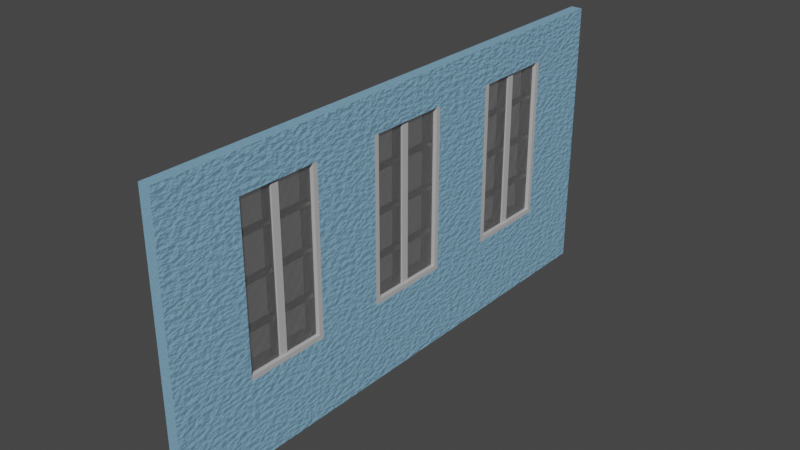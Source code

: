 # Source: ClassroomWindowWall_1.blend  (saved by Blender 3.6.11; exported with 4.5.12 LTS)
import bpy
from mathutils import Matrix  # noqa: F401  (used for matrix-valued properties, if any)

bpy.ops.wm.read_factory_settings(use_empty=True)
scene = bpy.context.scene
scene.name = 'Scene'

# ---- collections
col_collection = bpy.data.collections.new('Collection'); scene.collection.children.link(col_collection)

# ---- materials (node trees are filled in below, after node groups)
mat_material_001 = bpy.data.materials.new('Material.001')
mat_material_001.use_transparent_shadow = False
mat_blue_paint = bpy.data.materials.new('Blue Paint')
mat_blue_paint.use_transparent_shadow = False
mat_material = bpy.data.materials.new('Material')
mat_material.surface_render_method = 'BLENDED'
mat_material.blend_method = 'BLEND'
mat_material.use_transparent_shadow = False

# ---- material node trees
mat_material_001.use_nodes = True; mat_material_001.node_tree.nodes.clear()
_N = mat_material_001.node_tree.nodes; _L = mat_material_001.node_tree.links
n0 = _N.new('ShaderNodeOutputMaterial'); n0.name = 'Material Output'; n0.location = (300, 300)
n1 = _N.new('ShaderNodeBsdfPrincipled'); n1.name = 'Principled BSDF'; n1.location = (10, 300)
n1.distribution = 'GGX'
n1.subsurface_method = 'RANDOM_WALK_SKIN'
n1.inputs[0].default_value = (0.5089, 0.5089, 0.5089, 1.0)
n1.inputs[3].default_value = 1.45
n1.inputs[27].default_value = (0.0, 0.0, 0.0, 1.0)
n1.inputs[28].default_value = 1.0
_L.new(n1.outputs[0], n0.inputs[0])
n0.is_active_output = True
mat_blue_paint.use_nodes = True; mat_blue_paint.node_tree.nodes.clear()
_N = mat_blue_paint.node_tree.nodes; _L = mat_blue_paint.node_tree.links
n0 = _N.new('ShaderNodeBsdfPrincipled'); n0.name = 'Principled BSDF'; n0.location = (10, 300)
n0.distribution = 'GGX'
n0.subsurface_method = 'RANDOM_WALK_SKIN'
n0.inputs[0].default_value = (0.2232, 0.4342, 0.6105, 1.0)
n0.inputs[3].default_value = 1.45
n0.inputs[27].default_value = (0.0, 0.0, 0.0, 1.0)
n0.inputs[28].default_value = 1.0
n1 = _N.new('ShaderNodeOutputMaterial'); n1.name = 'Material Output'; n1.location = (300, 300)
n2 = _N.new('ShaderNodeTexNoise'); n2.name = 'Noise Texture'; n2.location = (-524, 266)
n2.inputs[2].default_value = 73.9
n2.inputs[3].default_value = 5.5
n3 = _N.new('ShaderNodeBump'); n3.name = 'Bump'; n3.location = (-289, 266)
n3.inputs[0].default_value = 0.2
n3.inputs[1].default_value = 1.0
n3.inputs[2].default_value = 1.0
_L.new(n0.outputs[0], n1.inputs[0])
_L.new(n2.outputs[0], n3.inputs[3])
_L.new(n3.outputs[0], n0.inputs[5])
n1.is_active_output = True
mat_material.use_nodes = True; mat_material.node_tree.nodes.clear()
_N = mat_material.node_tree.nodes; _L = mat_material.node_tree.links
n0 = _N.new('ShaderNodeBsdfPrincipled'); n0.name = 'Principled BSDF'; n0.location = (10, 300)
n0.inputs[0].default_value = (0.9724, 0.9659, 1.0, 1.0)
n0.inputs[2].default_value = 0.4003
n0.inputs[3].default_value = 1.45
n0.inputs[4].default_value = 0.1148
n0.inputs[27].default_value = (0.0, 0.0, 0.0, 1.0)
n0.inputs[28].default_value = 1.0
n1 = _N.new('ShaderNodeOutputMaterial'); n1.name = 'Material Output'; n1.location = (300, 300)
_L.new(n0.outputs[0], n1.inputs[0])
n1.is_active_output = True

# ---- world
world_world = bpy.data.worlds.new('World'); scene.world = world_world
world_world.use_nodes = True; world_world.node_tree.nodes.clear()
_N = world_world.node_tree.nodes; _L = world_world.node_tree.links
n0 = _N.new('ShaderNodeOutputWorld'); n0.name = 'World Output'; n0.location = (300, 300)
n1 = _N.new('ShaderNodeBackground'); n1.name = 'Background'; n1.location = (10, 300)
n1.inputs[0].default_value = (0.05088, 0.05088, 0.05088, 1.0)
_L.new(n1.outputs[0], n0.inputs[0])
n0.is_active_output = True
world_world.color = (0.05088, 0.05088, 0.05088)
world_world.use_sun_shadow = False
world_world.sun_shadow_jitter_overblur = 0.0

# ---- meshes
me_cube_001 = bpy.data.meshes.new('Cube.001')
me_cube_001.from_pydata([(-0.01997, -1.0, -1.0), (-0.01997, -1.0, 1.0), (-0.01997, 1.0, -1.0), (-0.01997, 1.0, 1.0), (0.01982, 1.0, 1.0), (0.01982, 1.0, -1.0), (0.01982, -1.0, -1.0), (0.01982, -1.0, 1.0), (-0.01997, -0.7143, -1.0), (-0.01997, -0.4286, -1.0), (-0.01997, -0.1429, -1.0), (-0.01997, 0.1429, -1.0), (-0.01997, 0.4286, -1.0), (-0.01997, 0.7143, -1.0), (-0.01997, 0.7143, 1.0), (-0.01997, 0.4286, 1.0), (-0.01997, 0.1429, 1.0), (-0.01997, -0.1429, 1.0), (-0.01997, -0.4286, 1.0), (-0.01997, -0.7143, 1.0), (0.01982, -0.7143, -1.0), (0.01982, -0.4286, -1.0), (0.01982, -0.1429, -1.0), (0.01982, 0.1429, -1.0), (0.01982, 0.4286, -1.0), (0.01982, 0.7143, -1.0), (0.01982, 0.7143, 1.0), (0.01982, 0.4286, 1.0), (0.01982, 0.1429, 1.0), (0.01982, -0.1429, 1.0), (0.01982, -0.4286, 1.0), (0.01982, -0.7143, 1.0), (-0.01997, 1.0, 0.738), (-0.01997, -1.0, 0.738), (0.01982, 1.0, 0.738), (0.01982, -1.0, 0.738), (-0.01997, 0.7143, 0.738), (-0.01997, 0.4286, 0.738), (-0.01997, 0.1429, 0.738), (-0.01997, -0.1429, 0.738), (-0.01997, -0.4286, 0.738), (-0.01997, -0.7143, 0.738), (0.01982, 0.7143, 0.738), (0.01982, 0.4286, 0.738), (0.01982, 0.1429, 0.738), (0.01982, -0.1429, 0.738), (0.01982, -0.4286, 0.738), (0.01982, -0.7143, 0.738), (-0.01997, 1.0, -0.3969), (-0.01997, -1.0, -0.3969), (0.01982, 1.0, -0.3969), (0.01982, -1.0, -0.3969), (-0.01997, 0.7143, -0.3969), (-0.01997, 0.4286, -0.3969), (-0.01997, 0.1429, -0.3969), (-0.01997, -0.1429, -0.3969), (-0.01997, -0.4286, -0.3969), (-0.01997, -0.7143, -0.3969), (0.01982, 0.7143, -0.3969), (0.01982, 0.4286, -0.3969), (0.01982, 0.1429, -0.3969), (0.01982, -0.1429, -0.3969), (0.01982, -0.4286, -0.3969), (0.01982, -0.7143, -0.3969), (-0.01997, 1.0, -0.4299), (-0.01997, -1.0, -0.4299), (0.01982, 1.0, -0.4299), (0.01982, -1.0, -0.4299), (-0.01997, 0.7143, -0.4299), (-0.01997, 0.4286, -0.4299), (-0.01997, 0.1429, -0.4299), (-0.01997, -0.1429, -0.4299), (-0.01997, -0.4286, -0.4299), (-0.01997, -0.7143, -0.4299), (0.01982, 0.7143, -0.4299), (0.01982, 0.4286, -0.4299), (0.01982, 0.1429, -0.4299), (0.01982, -0.1429, -0.4299), (0.01982, -0.4286, -0.4299), (0.01982, -0.7143, -0.4299), (-0.0375, -0.7143, -0.3969), (-0.0375, -0.4286, -0.3969), (-0.0375, -0.1429, -0.3969), (-0.0375, 0.1429, -0.3969), (-0.0375, 0.4286, -0.3969), (-0.0375, 0.7143, -0.3969), (-0.0375, 0.7143, -0.4299), (-0.0375, 0.4286, -0.4299), (-0.0375, 0.1429, -0.4299), (-0.0375, -0.1429, -0.4299), (-0.0375, -0.4286, -0.4299), (-0.0375, -0.7143, -0.4299), (-0.0396, -0.7143, -0.3973), (-0.0396, -0.4286, -0.3973), (-0.0396, -0.1429, -0.3973), (-0.0396, 0.1429, -0.3973), (-0.0396, 0.4286, -0.3973), (-0.0396, 0.7143, -0.3973), (-0.0396, 0.7143, -0.4425), (-0.0396, 0.4286, -0.4425), (-0.0396, 0.1429, -0.4425), (-0.0396, -0.1429, -0.4425), (-0.0396, -0.4286, -0.4425), (-0.0396, -0.7143, -0.4425), (-0.04606, -0.7143, -0.3973), (-0.04606, -0.4286, -0.3973), (-0.04606, -0.1429, -0.3973), (-0.04606, 0.1429, -0.3973), (-0.04606, 0.4286, -0.3973), (-0.04606, 0.7143, -0.3973), (-0.04606, 0.7143, -0.4425), (-0.04606, 0.4286, -0.4425), (-0.04606, 0.1429, -0.4425), (-0.04606, -0.1429, -0.4425), (-0.04606, -0.4286, -0.4425), (-0.04606, -0.7143, -0.4425), (-0.01997, 1.0, 0.7743), (-0.01997, -1.0, 0.7743), (0.01982, 1.0, 0.7743), (0.01982, -1.0, 0.7743), (-0.01997, 0.7143, 0.7743), (-0.01997, 0.4286, 0.7743), (-0.01997, 0.1429, 0.7743), (-0.01997, -0.1429, 0.7743), (-0.01997, -0.4286, 0.7743), (-0.01997, -0.7143, 0.7743), (0.01982, 0.7143, 0.7743), (0.01982, 0.4286, 0.7743), (0.01982, 0.1429, 0.7743), (0.01982, -0.1429, 0.7743), (0.01982, -0.4286, 0.7743), (0.01982, -0.7143, 0.7743), (-0.01997, 0.409, -1.0), (-0.01997, 0.409, 1.0), (0.01982, 0.409, -1.0), (0.01982, 0.409, 1.0), (0.01982, 0.409, 0.738), (-0.01997, 0.409, 0.738), (0.01982, 0.409, -0.3969), (-0.01997, 0.409, -0.3969), (0.01982, 0.409, -0.4299), (-0.01997, 0.409, -0.4299), (-0.01997, 0.409, 0.7743), (0.01982, 0.409, 0.7743), (-0.01997, 0.7306, -1.0), (0.01982, 0.7306, -1.0), (-0.01997, 0.7306, 1.0), (0.01982, 0.7306, 1.0), (0.01982, 0.7306, 0.738), (-0.01997, 0.7306, 0.738), (0.01982, 0.7306, -0.3969), (-0.01997, 0.7306, -0.3969), (0.01982, 0.7306, -0.4299), (-0.01997, 0.7306, -0.4299), (-0.01997, 0.7306, 0.7743), (0.01982, 0.7306, 0.7743), (-0.01997, 0.1599, 1.0), (0.01982, 0.1599, 1.0), (0.01982, 0.1599, 0.738), (0.01982, 0.1599, -0.3969), (0.01982, 0.1599, -0.4299), (0.01982, 0.1599, 0.7743), (-0.01997, 0.1599, -1.0), (0.01982, 0.1599, -1.0), (-0.01997, 0.1599, 0.738), (-0.01997, 0.1599, -0.3969), (-0.01997, 0.1599, -0.4299), (-0.01997, 0.1599, 0.7743), (-0.01997, -0.1614, -1.0), (-0.01997, -0.1614, 1.0), (0.01982, -0.1614, -1.0), (0.01982, -0.1614, 1.0), (0.01982, -0.1614, 0.738), (-0.01997, -0.1614, 0.738), (0.01982, -0.1614, -0.3969), (-0.01997, -0.1614, -0.3969), (0.01982, -0.1614, -0.4299), (-0.01997, -0.1614, -0.4299), (-0.01997, -0.1614, 0.7743), (0.01982, -0.1614, 0.7743), (-0.01997, -0.411, 1.0), (0.01982, -0.411, 1.0), (0.01982, -0.411, 0.738), (0.01982, -0.411, -0.3969), (0.01982, -0.411, -0.4299), (0.01982, -0.411, 0.7743), (-0.01997, -0.411, -1.0), (0.01982, -0.411, -1.0), (-0.01997, -0.411, 0.738), (-0.01997, -0.411, -0.3969), (-0.01997, -0.411, -0.4299), (-0.01997, -0.411, 0.7743), (-0.01997, -0.733, 1.0), (0.01982, -0.733, 1.0), (-0.01997, -0.733, -1.0), (0.01982, -0.733, -1.0), (-0.01997, -0.733, 0.738), (0.01982, -0.733, 0.738), (0.01982, -0.733, -0.3969), (-0.01997, -0.733, -0.3969), (0.01982, -0.733, -0.4299), (-0.01997, -0.733, -0.4299), (-0.01997, -0.733, 0.7743), (0.01982, -0.733, 0.7743), (-0.0373, 0.7143, 0.738), (-0.0373, 0.4286, 0.738), (-0.0373, 0.1429, 0.738), (-0.0373, -0.1429, 0.738), (-0.0373, -0.4286, 0.738), (-0.0373, -0.7143, 0.738), (-0.01997, -0.733, -0.867), (-0.0373, 0.7143, -0.3969), (-0.0373, 0.4286, -0.3969), (-0.0373, 0.1429, -0.3969), (-0.0373, -0.1429, -0.3969), (-0.0373, -0.4286, -0.3969), (-0.0373, -0.7143, -0.3969), (0.01982, -0.733, -0.867), (-0.01997, -0.411, -0.867), (0.01982, -0.411, -0.867), (-0.01997, -0.1614, -0.867), (0.01982, -0.1614, -0.867), (-0.01997, 0.1599, -0.867), (0.01982, 0.1599, -0.867), (-0.01997, 0.7306, -0.867), (0.01982, 0.7306, -0.867), (-0.01997, 0.409, -0.867), (0.01982, 0.409, -0.867), (0.01982, -0.7143, -0.867), (0.01982, -0.4286, -0.867), (0.01982, -0.1429, -0.867), (0.01982, 0.1429, -0.867), (0.01982, 0.4286, -0.867), (0.01982, 0.7143, -0.867), (-0.01997, -0.7143, -0.867), (-0.01997, -0.4286, -0.867), (-0.01997, -0.1429, -0.867), (-0.01997, 0.1429, -0.867), (-0.01997, 0.4286, -0.867), (-0.01997, 0.7143, -0.867), (0.01982, -1.0, -0.867), (0.01982, 1.0, -0.867), (-0.01997, -1.0, -0.867), (-0.01997, 1.0, -0.867), (-0.0373, 0.7143, 0.7677), (-0.03072, 0.7143, 0.7743), (-0.03072, 0.4286, 0.7743), (-0.0373, 0.4286, 0.7677), (-0.0373, 0.1429, 0.7677), (-0.03072, 0.1429, 0.7743), (-0.03072, -0.1429, 0.7743), (-0.0373, -0.1429, 0.7677), (-0.0373, -0.4286, 0.7677), (-0.03072, -0.4286, 0.7743), (-0.0373, -0.7143, 0.7677), (-0.03072, -0.7143, 0.7743), (-0.0373, -0.1548, 0.738), (-0.03072, -0.1614, 0.738), (-0.0373, 0.4156, 0.738), (-0.03072, 0.409, 0.738), (-0.0373, -0.7265, 0.738), (-0.03072, -0.733, 0.738), (-0.0373, -0.1548, -0.3969), (-0.03072, -0.1614, -0.3969), (-0.0373, 0.4156, -0.3969), (-0.03072, 0.409, -0.3969), (-0.0373, -0.7265, -0.3969), (-0.03072, -0.733, -0.3969), (-0.03072, 0.7143, -0.4299), (-0.0373, 0.7143, -0.4233), (-0.0373, 0.4286, -0.4233), (-0.03072, 0.4286, -0.4299), (-0.03072, 0.1429, -0.4299), (-0.0373, 0.1429, -0.4233), (-0.0373, -0.1429, -0.4233), (-0.03072, -0.1429, -0.4299), (-0.03072, -0.4286, -0.4299), (-0.0373, -0.4286, -0.4233), (-0.0373, -0.7143, -0.4233), (-0.03072, -0.7143, -0.4299), (-0.0373, -0.1548, -0.4233), (-0.03072, -0.1614, -0.4299), (-0.0373, 0.4156, -0.4233), (-0.03072, 0.409, -0.4299), (-0.0373, -0.7265, -0.4233), (-0.03072, -0.733, -0.4299), (-0.03072, -0.733, 0.7743), (-0.0373, -0.7265, 0.7677), (-0.03072, 0.409, 0.7743), (-0.0373, 0.4156, 0.7677), (-0.03072, -0.1614, 0.7743), (-0.0373, -0.1548, 0.7677), (-0.03072, 0.7306, 0.738), (-0.0373, 0.724, 0.738), (-0.03072, 0.7306, -0.3969), (-0.0373, 0.724, -0.3969), (-0.0373, 0.724, -0.4233), (-0.03072, 0.7306, -0.4299), (-0.0373, 0.724, 0.7677), (-0.03072, 0.7306, 0.7743), (-0.03072, 0.1599, 0.738), (-0.0373, 0.1533, 0.738), (-0.03072, 0.1599, -0.3969), (-0.0373, 0.1533, -0.3969), (-0.0373, 0.1533, -0.4233), (-0.03072, 0.1599, -0.4299), (-0.0373, 0.1533, 0.7677), (-0.03072, 0.1599, 0.7743), (-0.03072, -0.411, 0.738), (-0.0373, -0.4176, 0.738), (-0.03072, -0.411, -0.3969), (-0.0373, -0.4176, -0.3969), (-0.03072, -0.411, -0.4299), (-0.0373, -0.4176, -0.4233), (-0.0373, -0.4176, 0.7677), (-0.03072, -0.411, 0.7743), (-0.03986, 1.0, -1.0), (-0.03986, 0.7306, -1.0), (-0.03986, -1.0, -1.0), (-0.03986, -0.733, -1.0), (-0.03986, -0.7143, -1.0), (-0.03986, -0.4286, -1.0), (-0.03986, -0.1614, -1.0), (-0.03986, -0.1429, -1.0), (-0.03986, 0.1429, -1.0), (-0.03986, 0.409, -1.0), (-0.03986, 0.4286, -1.0), (-0.03986, 0.7143, -1.0), (-0.03986, 0.1599, -1.0), (-0.03986, -0.411, -1.0), (-0.02546, 1.0, -0.867), (-0.03986, 1.0, -0.9145), (-0.03986, -1.0, -0.9145), (-0.02546, -1.0, -0.867), (-0.02906, 0.5549, -0.4041), (-0.02906, 0.5549, 0.7561), (-0.02906, 0.5831, -0.4041), (-0.02906, 0.5831, 0.7561), (0.01173, 0.5549, -0.4041), (0.01173, 0.5549, 0.7561), (0.01173, 0.5831, -0.4041), (0.01173, 0.5831, 0.7561), (-0.01971, 0.7206, 0.1681), (-0.01971, 0.4173, 0.1681), (-0.01971, 0.7206, 0.1909), (-0.01971, 0.4173, 0.1909), (0.002379, 0.7206, 0.1681), (0.002379, 0.4173, 0.1681), (0.002379, 0.7206, 0.1909), (0.002379, 0.4173, 0.1909), (-0.01971, 0.7206, 0.4708), (-0.01971, 0.4173, 0.4708), (-0.01971, 0.7206, 0.4936), (-0.01971, 0.4173, 0.4936), (0.002379, 0.7206, 0.4708), (0.002379, 0.4173, 0.4708), (0.002379, 0.7206, 0.4936), (0.002379, 0.4173, 0.4936), (-0.01971, 0.7206, -0.1407), (-0.01971, 0.4173, -0.1407), (-0.01971, 0.7206, -0.1179), (-0.01971, 0.4173, -0.1179), (0.002379, 0.7206, -0.1407), (0.002379, 0.4173, -0.1407), (0.002379, 0.7206, -0.1179), (0.002379, 0.4173, -0.1179), (-0.02906, -0.02021, -0.4041), (-0.02906, -0.02021, 0.7561), (-0.02906, 0.007996, -0.4041), (-0.02906, 0.007996, 0.7561), (0.01173, -0.02021, -0.4041), (0.01173, -0.02021, 0.7561), (0.01173, 0.007996, -0.4041), (0.01173, 0.007996, 0.7561), (-0.01971, 0.1455, -0.1407), (-0.01971, -0.1578, -0.1407), (-0.01971, 0.1455, -0.1179), (-0.01971, -0.1578, -0.1179), (0.002379, 0.1455, -0.1407), (0.002379, -0.1578, -0.1407), (0.002379, 0.1455, -0.1179), (0.002379, -0.1578, -0.1179), (-0.01971, 0.1455, 0.4708), (-0.01971, -0.1578, 0.4708), (-0.01971, 0.1455, 0.4936), (-0.01971, -0.1578, 0.4936), (0.002379, 0.1455, 0.4708), (0.002379, -0.1578, 0.4708), (0.002379, 0.1455, 0.4936), (0.002379, -0.1578, 0.4936), (-0.01971, 0.1455, 0.1681), (-0.01971, -0.1578, 0.1681), (-0.01971, 0.1455, 0.1909), (-0.01971, -0.1578, 0.1909), (0.002379, 0.1455, 0.1681), (0.002379, -0.1578, 0.1681), (0.002379, 0.1455, 0.1909), (0.002379, -0.1578, 0.1909), (-0.02906, -0.5887, -0.4041), (-0.02906, -0.5887, 0.7561), (-0.02906, -0.5605, -0.4041), (-0.02906, -0.5605, 0.7561), (0.01173, -0.5887, -0.4041), (0.01173, -0.5887, 0.7561), (0.01173, -0.5605, -0.4041), (0.01173, -0.5605, 0.7561), (-0.01971, -0.423, -0.1407), (-0.01971, -0.7263, -0.1407), (-0.01971, -0.423, -0.1179), (-0.01971, -0.7263, -0.1179), (0.002379, -0.423, -0.1407), (0.002379, -0.7263, -0.1407), (0.002379, -0.423, -0.1179), (0.002379, -0.7263, -0.1179), (-0.01971, -0.423, 0.4708), (-0.01971, -0.7263, 0.4708), (-0.01971, -0.423, 0.4936), (-0.01971, -0.7263, 0.4936), (0.002379, -0.423, 0.4708), (0.002379, -0.7263, 0.4708), (0.002379, -0.423, 0.4936), (0.002379, -0.7263, 0.4936), (-0.01971, -0.423, 0.1681), (-0.01971, -0.7263, 0.1681), (-0.01971, -0.423, 0.1909), (-0.01971, -0.7263, 0.1909), (0.002379, -0.423, 0.1681), (0.002379, -0.7263, 0.1681), (0.002379, -0.423, 0.1909), (0.002379, -0.7263, 0.1909)], [], [(192, 1, 7, 193), (203, 193, 7, 119), (116, 3, 4, 118), (242, 0, 6, 240), (144, 2, 5, 145), (12, 13, 327, 326), (194, 8, 20, 195), (8, 9, 21, 20), (168, 10, 22, 170), (10, 11, 23, 22), (132, 12, 24, 134), (12, 13, 25, 24), (155, 147, 26, 126), (126, 26, 27, 127), (161, 157, 28, 128), (128, 28, 29, 129), (185, 181, 30, 130), (130, 30, 31, 131), (146, 14, 26, 147), (14, 15, 27, 26), (156, 16, 28, 157), (16, 17, 29, 28), (180, 18, 30, 181), (18, 19, 31, 30), (44, 45, 39, 38), (183, 182, 46, 62), (55, 61, 45, 39), (159, 158, 44, 60), (46, 47, 41, 40), (150, 148, 42, 58), (39, 38, 206, 207), (54, 70, 272, 273, 213), (53, 37, 205, 212), (201, 73, 279, 285), (173, 175, 263, 257), (36, 52, 211, 204), (202, 117, 33, 196), (117, 33, 35, 119), (48, 32, 34, 50), (198, 197, 35, 51), (200, 198, 51, 67), (64, 48, 50, 66), (152, 150, 58, 74), (74, 58, 59, 75), (160, 159, 60, 76), (76, 60, 61, 77), (184, 183, 62, 78), (78, 62, 63, 79), (56, 40, 46, 62), (164, 167, 307, 300), (62, 56, 57, 63), (301, 206, 213, 303), (57, 63, 47, 41), (41, 40, 208, 209), (196, 33, 49, 199), (33, 49, 51, 35), (229, 78, 79, 228), (219, 184, 78, 229), (231, 76, 77, 230), (223, 160, 76, 231), (233, 74, 75, 232), (225, 152, 74, 233), (243, 64, 66, 241), (217, 200, 67, 240), (71, 70, 88, 89), (56, 72, 276, 277, 215), (53, 69, 87, 84), (205, 258, 264, 212), (72, 56, 81, 90), (189, 188, 308, 310), (199, 49, 65, 201), (49, 65, 67, 51), (54, 38, 44, 60), (60, 54, 55, 61), (53, 59, 43, 37), (58, 52, 53, 59), (52, 36, 42, 58), (42, 43, 37, 36), (91, 90, 102, 103), (85, 84, 96, 97), (88, 83, 95, 100), (56, 57, 80, 81), (57, 73, 91, 80), (70, 54, 83, 88), (52, 53, 84, 85), (73, 72, 90, 91), (55, 71, 89, 82), (68, 52, 85, 86), (69, 68, 86, 87), (54, 55, 82, 83), (97, 96, 108, 109), (100, 95, 107, 112), (92, 103, 115, 104), (82, 89, 101, 94), (86, 85, 97, 98), (89, 88, 100, 101), (81, 80, 92, 93), (90, 81, 93, 102), (84, 87, 99, 96), (87, 86, 98, 99), (83, 82, 94, 95), (80, 91, 103, 92), (105, 104, 115, 114), (107, 106, 113, 112), (109, 108, 111, 110), (103, 102, 114, 115), (94, 101, 113, 106), (98, 97, 109, 110), (101, 100, 112, 113), (93, 92, 104, 105), (102, 93, 105, 114), (96, 99, 111, 108), (99, 98, 110, 111), (95, 94, 106, 107), (1, 117, 119, 7), (192, 1, 117, 202), (146, 14, 120, 154), (14, 15, 121, 120), (156, 16, 122, 167), (16, 17, 123, 122), (180, 18, 124, 191), (18, 19, 125, 124), (46, 130, 131, 47), (182, 185, 130, 46), (44, 128, 129, 45), (158, 161, 128, 44), (42, 126, 127, 43), (148, 155, 126, 42), (32, 116, 118, 34), (197, 203, 119, 35), (43, 127, 143, 136), (15, 133, 142, 121), (293, 204, 211, 295), (232, 75, 140, 227), (309, 208, 215, 311), (75, 59, 138, 140), (207, 256, 262, 214), (59, 43, 136, 138), (15, 133, 135, 27), (127, 27, 135, 143), (162, 132, 134, 163), (34, 118, 155, 148), (3, 146, 154, 116), (48, 151, 153, 64), (241, 66, 152, 225), (32, 149, 151, 48), (66, 50, 150, 152), (116, 154, 149, 32), (50, 34, 148, 150), (3, 146, 147, 4), (118, 4, 147, 155), (13, 144, 145, 25), (11, 162, 163, 23), (136, 143, 161, 158), (133, 156, 167, 142), (139, 165, 166, 141), (227, 140, 160, 223), (137, 164, 165, 139), (140, 138, 159, 160), (142, 167, 164, 137), (138, 136, 158, 159), (133, 156, 157, 135), (143, 135, 157, 161), (45, 129, 179, 172), (17, 169, 178, 123), (311, 215, 277, 313), (230, 77, 176, 221), (247, 289, 258, 205), (77, 61, 174, 176), (177, 71, 275, 281), (61, 45, 172, 174), (17, 169, 171, 29), (129, 29, 171, 179), (186, 168, 170, 187), (9, 186, 187, 21), (172, 179, 185, 182), (169, 180, 191, 178), (175, 189, 190, 177), (221, 176, 184, 219), (173, 188, 189, 175), (176, 174, 183, 184), (178, 191, 188, 173), (174, 172, 182, 183), (169, 180, 181, 171), (179, 171, 181, 185), (47, 131, 203, 197), (19, 192, 202, 125), (69, 53, 212, 270, 271), (228, 79, 200, 217), (188, 191, 315, 308), (79, 63, 198, 200), (63, 47, 197, 198), (214, 262, 280, 274), (0, 194, 195, 6), (131, 31, 193, 203), (19, 192, 193, 31), (191, 124, 253, 315), (252, 254, 209, 208), (167, 122, 249, 307), (248, 251, 207, 206), (154, 120, 245, 299), (244, 247, 205, 204), (190, 189, 310, 312), (165, 164, 300, 302), (151, 149, 292, 294), (72, 190, 312, 276), (70, 166, 305, 272), (68, 153, 297, 268), (139, 141, 283, 265), (142, 137, 259, 288), (121, 142, 288, 246), (212, 264, 282, 270), (178, 173, 257, 290), (123, 178, 290, 250), (199, 201, 285, 267), (202, 196, 261, 286), (125, 202, 286, 255), (124, 125, 255, 253), (149, 154, 299, 292), (52, 68, 268, 269, 211), (166, 165, 302, 305), (38, 54, 213, 206), (298, 244, 204, 293), (216, 266, 284, 278), (55, 39, 207, 214), (306, 248, 206, 301), (37, 36, 204, 205), (153, 151, 294, 297), (175, 177, 281, 263), (40, 56, 215, 208), (251, 291, 256, 207), (73, 57, 216, 278, 279), (209, 260, 266, 216), (57, 41, 209, 216), (314, 252, 208, 309), (295, 211, 269, 296), (73, 201, 210, 234), (71, 55, 214, 274, 275), (254, 287, 260, 209), (141, 69, 271, 283), (137, 139, 265, 259), (196, 199, 267, 261), (122, 123, 250, 249), (303, 213, 273, 304), (281, 275, 274, 280), (283, 271, 270, 282), (285, 279, 278, 284), (287, 254, 255, 286), (247, 244, 245, 246), (289, 247, 246, 288), (251, 248, 249, 250), (291, 251, 250, 290), (254, 252, 253, 255), (265, 283, 282, 264), (259, 265, 264, 258), (288, 259, 258, 289), (268, 297, 296, 269), (244, 298, 299, 245), (295, 296, 297, 294), (293, 295, 294, 292), (298, 293, 292, 299), (272, 305, 304, 273), (248, 306, 307, 249), (303, 304, 305, 302), (301, 303, 302, 300), (306, 301, 300, 307), (263, 281, 280, 262), (257, 263, 262, 256), (290, 257, 256, 291), (276, 312, 313, 277), (252, 314, 315, 253), (311, 313, 312, 310), (309, 311, 310, 308), (314, 309, 308, 315), (267, 285, 284, 266), (261, 267, 266, 260), (286, 261, 260, 287), (120, 121, 246, 245), (20, 228, 217, 195), (177, 190, 218, 220), (170, 221, 219, 187), (71, 177, 220, 236), (22, 230, 221, 170), (141, 166, 222, 226), (134, 227, 223, 163), (64, 153, 224, 243), (5, 241, 225, 145), (69, 141, 226, 238), (24, 232, 227, 134), (195, 217, 240, 6), (2, 243, 241, 5), (145, 225, 233, 25), (25, 233, 232, 24), (163, 223, 231, 23), (23, 231, 230, 22), (187, 219, 229, 21), (21, 229, 228, 20), (72, 73, 234, 235), (190, 72, 235, 218), (70, 71, 236, 237), (166, 70, 237, 222), (68, 69, 238, 239), (153, 68, 239, 224), (201, 65, 242, 210), (65, 242, 240, 67), (236, 220, 218, 235, 234, 210, 242, 333, 330, 243, 224, 239, 238, 226, 222, 237), (0, 194, 319, 318), (13, 144, 317, 327), (11, 162, 328, 324), (162, 132, 325, 328), (242, 0, 318, 332, 333), (186, 168, 322, 329), (194, 8, 320, 319), (8, 9, 321, 320), (331, 332, 318, 319, 320, 321, 329, 322, 323, 324, 328, 325, 326, 327, 317, 316), (9, 186, 329, 321), (168, 10, 323, 322), (144, 2, 316, 317), (10, 11, 324, 323), (132, 12, 326, 325), (332, 331, 330, 333), (2, 243, 330, 331, 316), (334, 335, 337, 336), (336, 337, 341, 340), (340, 341, 339, 338), (338, 339, 335, 334), (336, 340, 338, 334), (341, 337, 335, 339), (342, 343, 345, 344), (344, 345, 349, 348), (348, 349, 347, 346), (346, 347, 343, 342), (344, 348, 346, 342), (349, 345, 343, 347), (350, 351, 353, 352), (352, 353, 357, 356), (356, 357, 355, 354), (354, 355, 351, 350), (352, 356, 354, 350), (357, 353, 351, 355), (358, 359, 361, 360), (360, 361, 365, 364), (364, 365, 363, 362), (362, 363, 359, 358), (360, 364, 362, 358), (365, 361, 359, 363), (366, 367, 369, 368), (368, 369, 373, 372), (372, 373, 371, 370), (370, 371, 367, 366), (368, 372, 370, 366), (373, 369, 367, 371), (374, 375, 377, 376), (376, 377, 381, 380), (380, 381, 379, 378), (378, 379, 375, 374), (376, 380, 378, 374), (381, 377, 375, 379), (382, 383, 385, 384), (384, 385, 389, 388), (388, 389, 387, 386), (386, 387, 383, 382), (384, 388, 386, 382), (389, 385, 383, 387), (390, 391, 393, 392), (392, 393, 397, 396), (396, 397, 395, 394), (394, 395, 391, 390), (392, 396, 394, 390), (397, 393, 391, 395), (398, 399, 401, 400), (400, 401, 405, 404), (404, 405, 403, 402), (402, 403, 399, 398), (400, 404, 402, 398), (405, 401, 399, 403), (406, 407, 409, 408), (408, 409, 413, 412), (412, 413, 411, 410), (410, 411, 407, 406), (408, 412, 410, 406), (413, 409, 407, 411), (414, 415, 417, 416), (416, 417, 421, 420), (420, 421, 419, 418), (418, 419, 415, 414), (416, 420, 418, 414), (421, 417, 415, 419), (422, 423, 425, 424), (424, 425, 429, 428), (428, 429, 427, 426), (426, 427, 423, 422), (424, 428, 426, 422), (429, 425, 423, 427)])
me_cube_001.polygons.foreach_set('material_index', [1, 1, 1, 1, 1, 0, 1, 1, 1, 1, 1, 1, 1, 1, 1, 1, 1, 1, 1, 1, 1, 1, 1, 1, 0, 0, 0, 0, 0, 0, 0, 0, 0, 0, 0, 0, 1, 1, 1, 1, 1, 1, 0, 0, 0, 0, 0, 0, 0, 0, 0, 0, 0, 0, 1, 1, 1, 1, 1, 1, 1, 1, 1, 1, 0, 0, 0, 0, 0, 0, 1, 1, 0, 0, 0, 0, 0, 0, 0, 0, 0, 0, 0, 0, 0, 0, 0, 0, 0, 0, 0, 0, 0, 0, 0, 0, 0, 0, 0, 0, 0, 0, 0, 0, 0, 0, 0, 0, 0, 0, 0, 0, 0, 0, 1, 1, 1, 1, 1, 1, 1, 1, 1, 1, 1, 1, 1, 1, 1, 1, 1, 1, 0, 1, 0, 0, 0, 0, 1, 1, 1, 1, 1, 1, 1, 1, 1, 1, 1, 1, 1, 1, 1, 1, 1, 1, 1, 1, 1, 1, 1, 1, 1, 1, 1, 0, 1, 0, 0, 0, 0, 1, 1, 1, 1, 1, 1, 1, 1, 1, 1, 1, 1, 1, 1, 1, 1, 0, 1, 0, 1, 1, 0, 1, 1, 1, 0, 0, 0, 0, 0, 0, 0, 0, 0, 0, 0, 0, 0, 0, 0, 0, 0, 0, 0, 0, 0, 0, 0, 0, 0, 0, 0, 0, 0, 0, 0, 0, 0, 0, 0, 0, 0, 0, 0, 0, 1, 0, 0, 0, 0, 0, 0, 0, 0, 0, 0, 0, 0, 0, 0, 0, 0, 0, 0, 0, 0, 0, 0, 0, 0, 0, 0, 0, 0, 0, 0, 0, 0, 0, 0, 0, 0, 0, 0, 0, 0, 0, 1, 1, 1, 1, 1, 1, 1, 1, 1, 1, 1, 1, 1, 1, 1, 1, 1, 1, 1, 1, 1, 1, 1, 1, 1, 1, 1, 0, 0, 0, 0, 0, 0, 0, 0, 0, 0, 0, 0, 0, 0, 0, 0, 0, 0, 0, 0, 0, 0, 0, 0, 0, 0, 0, 0, 0, 0, 0, 0, 0, 0, 0, 0, 0, 0, 0, 0, 0, 0, 0, 0, 0, 0, 0, 0, 0, 0, 0, 0, 0, 0, 0, 0, 0, 0, 0, 0, 0, 0, 0, 0, 0, 0, 0, 0, 0, 0, 0, 0, 0, 0, 0, 0, 0, 0, 0, 0, 0, 0, 0, 0, 0, 0, 0, 0, 0])
_uv = me_cube_001.uv_layers.new(name='UVMap')
_uv.uv.foreach_set('vector', [0.2679, 0.5667, 0.2679, 0.5, 0.2779, 0.5, 0.2779, 0.5667, 0.05643, 0.06674, 5.457e-08, 0.06674, 5.96e-08, 4.5e-15, 0.05643, 4.261e-09, 0.2779, 0.5564, 0.2779, 0.5, 0.2878, 0.5, 0.2878, 0.5564, 0.2978, 0.9667, 0.2978, 1.0, 0.2878, 1.0, 0.2878, 0.9667, 0.3077, 0.9326, 0.3077, 1.0, 0.2978, 1.0, 0.2978, 0.9326, 0.3983, 0.8571, 0.3983, 0.9286, 0.3934, 0.9286, 0.3934, 0.8571, 0.3077, 0.5667, 0.3077, 0.5714, 0.2978, 0.5714, 0.2978, 0.5667, 0.3077, 0.5714, 0.3077, 0.6429, 0.2978, 0.6429, 0.2978, 0.5714, 0.3077, 0.7096, 0.3077, 0.7143, 0.2978, 0.7143, 0.2978, 0.7096, 0.3077, 0.7143, 0.3077, 0.7857, 0.2978, 0.7857, 0.2978, 0.7143, 0.3077, 0.8522, 0.3077, 0.8571, 0.2978, 0.8571, 0.2978, 0.8522, 0.3077, 0.8571, 0.3077, 0.9286, 0.2978, 0.9286, 0.2978, 0.8571, 0.05643, 0.4326, 2.694e-08, 0.4326, 2.725e-08, 0.4286, 0.05643, 0.4286, 0.05643, 0.4286, 2.725e-08, 0.4286, 3.264e-08, 0.3571, 0.05643, 0.3571, 0.05643, 0.29, 3.771e-08, 0.29, 3.803e-08, 0.2857, 0.05643, 0.2857, 0.05643, 0.2857, 3.803e-08, 0.2857, 4.343e-08, 0.2143, 0.05643, 0.2143, 0.05643, 0.1472, 4.849e-08, 0.1472, 4.882e-08, 0.1429, 0.05643, 0.1429, 0.05643, 0.1429, 4.882e-08, 0.1429, 5.421e-08, 0.07143, 0.05643, 0.07143, 0.2679, 0.9326, 0.2679, 0.9286, 0.2779, 0.9286, 0.2779, 0.9326, 0.2679, 0.9286, 0.2679, 0.8571, 0.2779, 0.8571, 0.2779, 0.9286, 0.2679, 0.79, 0.2679, 0.7857, 0.2779, 0.7857, 0.2779, 0.79, 0.2679, 0.7857, 0.2679, 0.7143, 0.2779, 0.7143, 0.2779, 0.7857, 0.2679, 0.6472, 0.2679, 0.6429, 0.2779, 0.6429, 0.2779, 0.6472, 0.2679, 0.6429, 0.2679, 0.5714, 0.2779, 0.5714, 0.2779, 0.6429, 0.5046, 0.5714, 0.5046, 0.5, 0.5146, 0.5, 0.5146, 0.5714, 0.3492, 0.1472, 0.06551, 0.1472, 0.06551, 0.1429, 0.3492, 0.1429, 0.3176, 0.7837, 0.3077, 0.7837, 0.3077, 0.5, 0.3176, 0.5, 0.3492, 0.29, 0.06551, 0.29, 0.06551, 0.2857, 0.3492, 0.2857, 0.4847, 0.5714, 0.4847, 0.5, 0.4947, 0.5, 0.4947, 0.5714, 0.3492, 0.4326, 0.06551, 0.4326, 0.06551, 0.4286, 0.3492, 0.4286, 0.5747, 0.5, 0.5747, 0.5714, 0.5704, 0.5714, 0.5704, 0.5, 0.3263, 0.7837, 0.3263, 0.792, 0.3236, 0.792, 0.322, 0.7903, 0.322, 0.7837, 0.3462, 0.7837, 0.3462, 0.5, 0.3505, 0.5, 0.3505, 0.7837, 0.6469, 0.5, 0.6469, 0.5047, 0.6442, 0.5047, 0.6442, 0.5, 0.4027, 0.5091, 0.4027, 0.7928, 0.4, 0.7928, 0.4, 0.5091, 0.3549, 0.5, 0.3549, 0.7837, 0.3505, 0.7837, 0.3505, 0.5, 0.5564, 0.06674, 0.5564, 1.221e-08, 0.5655, 1.289e-08, 0.5655, 0.06674, 0.2978, 0.5564, 0.2978, 0.5655, 0.2878, 0.5655, 0.2878, 0.5564, 0.2779, 0.8492, 0.2779, 0.5655, 0.2878, 0.5655, 0.2878, 0.8492, 0.3492, 0.06674, 0.06551, 0.06674, 0.06551, 4.946e-09, 0.3492, 2.637e-08, 0.3575, 0.06674, 0.3492, 0.06674, 0.3492, 2.637e-08, 0.3575, 2.699e-08, 0.2779, 0.8575, 0.2779, 0.8492, 0.2878, 0.8492, 0.2878, 0.8575, 0.3575, 0.4326, 0.3492, 0.4326, 0.3492, 0.4286, 0.3575, 0.4286, 0.3575, 0.4286, 0.3492, 0.4286, 0.3492, 0.3571, 0.3575, 0.3571, 0.3575, 0.29, 0.3492, 0.29, 0.3492, 0.2857, 0.3575, 0.2857, 0.3575, 0.2857, 0.3492, 0.2857, 0.3492, 0.2143, 0.3575, 0.2143, 0.3575, 0.1472, 0.3492, 0.1472, 0.3492, 0.1429, 0.3575, 0.1429, 0.3575, 0.1429, 0.3492, 0.1429, 0.3492, 0.07143, 0.3575, 0.07143, 0.3691, 0.7837, 0.3691, 0.5, 0.3791, 0.5, 0.3791, 0.7837, 0.4027, 0.5091, 0.4027, 0.5, 0.4054, 0.5, 0.4054, 0.5091, 0.4648, 0.5714, 0.4549, 0.5714, 0.4549, 0.5, 0.4648, 0.5, 0.1576, 0.5074, 0.1602, 0.5074, 0.1602, 0.7912, 0.1576, 0.7912, 0.389, 0.7837, 0.3791, 0.7837, 0.3791, 0.5, 0.389, 0.5, 0.566, 0.5, 0.566, 0.5714, 0.5617, 0.5714, 0.5617, 0.5, 0.5655, 0.06674, 0.5655, 1.289e-08, 0.8492, 3.431e-08, 0.8492, 0.06674, 0.2978, 0.5655, 0.2978, 0.8492, 0.2878, 0.8492, 0.2878, 0.5655, 0.4667, 0.1429, 0.3575, 0.1429, 0.3575, 0.07143, 0.4667, 0.07143, 0.4667, 0.1472, 0.3575, 0.1472, 0.3575, 0.1429, 0.4667, 0.1429, 0.4667, 0.2857, 0.3575, 0.2857, 0.3575, 0.2143, 0.4667, 0.2143, 0.4667, 0.29, 0.3575, 0.29, 0.3575, 0.2857, 0.4667, 0.2857, 0.4667, 0.4286, 0.3575, 0.4286, 0.3575, 0.3571, 0.4667, 0.3571, 0.4667, 0.4326, 0.3575, 0.4326, 0.3575, 0.4286, 0.4667, 0.4286, 0.2779, 0.9667, 0.2779, 0.8575, 0.2878, 0.8575, 0.2878, 0.9667, 0.4667, 0.06674, 0.3575, 0.06674, 0.3575, 2.699e-08, 0.4667, 3.524e-08, 0.5617, 0.5, 0.5617, 0.5714, 0.5573, 0.5714, 0.5573, 0.5, 0.3691, 0.7837, 0.3691, 0.792, 0.3665, 0.792, 0.3648, 0.7903, 0.3648, 0.7837, 0.6252, 0.5, 0.6252, 0.5082, 0.6208, 0.5082, 0.6208, 0.5, 0.1544, 0.5091, 0.1576, 0.5091, 0.1576, 0.7928, 0.1544, 0.7928, 0.5991, 0.5082, 0.5991, 0.5, 0.6035, 0.5, 0.6035, 0.5082, 0.407, 0.7928, 0.407, 0.5091, 0.4097, 0.5091, 0.4097, 0.7928, 0.8492, 0.06674, 0.8492, 3.431e-08, 0.8575, 3.493e-08, 0.8575, 0.06674, 0.2978, 0.8492, 0.2978, 0.8575, 0.2878, 0.8575, 0.2878, 0.8492, 0.3263, 0.7837, 0.3263, 0.5, 0.3363, 0.5, 0.3363, 0.7837, 0.4847, 0.5714, 0.4748, 0.5714, 0.4748, 0.5, 0.4847, 0.5, 0.3462, 0.7837, 0.3363, 0.7837, 0.3363, 0.5, 0.3462, 0.5, 0.4748, 0.5714, 0.4648, 0.5714, 0.4648, 0.5, 0.4748, 0.5, 0.3549, 0.7837, 0.3549, 0.5, 0.3648, 0.5, 0.3648, 0.7837, 0.4947, 0.5714, 0.4947, 0.5, 0.5046, 0.5, 0.5046, 0.5714, 0.5747, 0.5714, 0.5747, 0.5, 0.5779, 0.5, 0.5779, 0.5714, 0.5203, 0.5714, 0.5203, 0.5, 0.5208, 0.5, 0.5208, 0.5714, 0.61, 0.5082, 0.61, 0.5, 0.6105, 0.5001, 0.6105, 0.5114, 0.5225, 0.5714, 0.5225, 0.5, 0.5268, 0.5, 0.5268, 0.5714, 0.6317, 0.5, 0.6317, 0.5082, 0.6273, 0.5082, 0.6273, 0.5, 0.6056, 0.5082, 0.6056, 0.5, 0.61, 0.5, 0.61, 0.5082, 0.5159, 0.5714, 0.5159, 0.5, 0.5203, 0.5, 0.5203, 0.5714, 0.553, 0.5, 0.553, 0.5714, 0.5486, 0.5714, 0.5486, 0.5, 0.6382, 0.5, 0.6382, 0.5082, 0.6338, 0.5082, 0.6338, 0.5, 0.6121, 0.5082, 0.6121, 0.5, 0.6165, 0.5, 0.6165, 0.5082, 0.5573, 0.5, 0.5573, 0.5714, 0.553, 0.5714, 0.553, 0.5, 0.529, 0.5714, 0.529, 0.5, 0.5334, 0.5, 0.5334, 0.5714, 0.5208, 0.5714, 0.5208, 0.5, 0.5225, 0.5, 0.5225, 0.5714, 0.6105, 0.5114, 0.6105, 0.5001, 0.6121, 0.5001, 0.6121, 0.5114, 0.6268, 0.5001, 0.6268, 0.5114, 0.6252, 0.5114, 0.6252, 0.5001, 0.6338, 0.5, 0.6338, 0.5082, 0.6333, 0.5114, 0.6333, 0.5001, 0.6165, 0.5082, 0.6165, 0.5, 0.617, 0.5001, 0.617, 0.5114, 0.5811, 0.5714, 0.5811, 0.5, 0.5843, 0.5, 0.5843, 0.5714, 0.5268, 0.5714, 0.5268, 0.5, 0.5274, 0.5, 0.5274, 0.5714, 0.6035, 0.5082, 0.6035, 0.5, 0.604, 0.5001, 0.604, 0.5114, 0.6208, 0.5, 0.6208, 0.5082, 0.6203, 0.5114, 0.6203, 0.5001, 0.5779, 0.5714, 0.5779, 0.5, 0.5811, 0.5, 0.5811, 0.5714, 0.5334, 0.5714, 0.5334, 0.5, 0.5339, 0.5, 0.5339, 0.5714, 0.6273, 0.5, 0.6273, 0.5082, 0.6268, 0.5114, 0.6268, 0.5001, 0.4323, 0.5714, 0.4323, 0.5, 0.4436, 0.5, 0.4436, 0.5714, 0.4436, 0.5714, 0.4436, 0.5, 0.4549, 0.5, 0.4549, 0.5714, 0.421, 0.5714, 0.421, 0.5, 0.4323, 0.5, 0.4323, 0.5714, 0.5959, 0.5, 0.5959, 0.5714, 0.5942, 0.5714, 0.5942, 0.5, 0.6333, 0.5001, 0.6333, 0.5114, 0.6317, 0.5114, 0.6317, 0.5001, 0.617, 0.5114, 0.617, 0.5001, 0.6186, 0.5001, 0.6186, 0.5114, 0.5991, 0.5, 0.5991, 0.5714, 0.5975, 0.5714, 0.5975, 0.5, 0.5274, 0.5714, 0.5274, 0.5, 0.529, 0.5, 0.529, 0.5714, 0.604, 0.5114, 0.604, 0.5001, 0.6056, 0.5001, 0.6056, 0.5114, 0.6203, 0.5001, 0.6203, 0.5114, 0.6186, 0.5114, 0.6186, 0.5001, 0.5975, 0.5, 0.5975, 0.5714, 0.5959, 0.5714, 0.5959, 0.5, 0.5339, 0.5714, 0.5339, 0.5, 0.5355, 0.5, 0.5355, 0.5714, 0.2978, 0.5, 0.2978, 0.5564, 0.2878, 0.5564, 0.2878, 0.5, 0.5, 0.06674, 0.5, 7.947e-09, 0.5564, 1.221e-08, 0.5564, 0.06674, 0.5, 0.4326, 0.5, 0.4286, 0.5564, 0.4286, 0.5564, 0.4326, 0.5, 0.4286, 0.5, 0.3571, 0.5564, 0.3571, 0.5564, 0.4286, 0.5, 0.29, 0.5, 0.2857, 0.5564, 0.2857, 0.5564, 0.29, 0.5, 0.2857, 0.5, 0.2143, 0.5564, 0.2143, 0.5564, 0.2857, 0.5, 0.1472, 0.5, 0.1429, 0.5564, 0.1429, 0.5564, 0.1472, 0.5, 0.1429, 0.5, 0.07143, 0.5564, 0.07143, 0.5564, 0.1429, 0.06551, 0.1429, 0.05643, 0.1429, 0.05643, 0.07143, 0.06551, 0.07143, 0.06551, 0.1472, 0.05643, 0.1472, 0.05643, 0.1429, 0.06551, 0.1429, 0.06551, 0.2857, 0.05643, 0.2857, 0.05643, 0.2143, 0.06551, 0.2143, 0.06551, 0.29, 0.05643, 0.29, 0.05643, 0.2857, 0.06551, 0.2857, 0.06551, 0.4286, 0.05643, 0.4286, 0.05643, 0.3571, 0.06551, 0.3571, 0.06551, 0.4326, 0.05643, 0.4326, 0.05643, 0.4286, 0.06551, 0.4286, 0.2779, 0.5655, 0.2779, 0.5564, 0.2878, 0.5564, 0.2878, 0.5655, 0.06551, 0.06674, 0.05643, 0.06674, 0.05643, 4.261e-09, 0.06551, 4.946e-09, 0.06551, 0.3571, 0.05643, 0.3571, 0.05643, 0.3522, 0.06551, 0.3522, 0.5, 0.3571, 0.5, 0.3522, 0.5564, 0.3522, 0.5564, 0.3571, 0.08051, 0.5091, 0.08293, 0.5091, 0.08293, 0.7928, 0.08051, 0.7928, 0.4667, 0.3571, 0.3575, 0.3571, 0.3575, 0.3522, 0.4667, 0.3522, -7.451e-09, 0.5091, 0.002747, 0.5091, 0.002747, 0.7928, -7.451e-09, 0.7928, 0.3575, 0.3571, 0.3492, 0.3571, 0.3492, 0.3522, 0.3575, 0.3522, 0.2317, 0.5074, 0.2347, 0.5074, 0.2347, 0.7912, 0.2317, 0.7912, 0.3492, 0.3571, 0.06551, 0.3571, 0.06551, 0.3522, 0.3492, 0.3522, 0.2679, 0.8571, 0.2679, 0.8522, 0.2779, 0.8522, 0.2779, 0.8571, 0.05643, 0.3571, 3.264e-08, 0.3571, 3.301e-08, 0.3522, 0.05643, 0.3522, 0.3077, 0.79, 0.3077, 0.8522, 0.2978, 0.8522, 0.2978, 0.79, 0.06551, 0.5, 0.05643, 0.5, 0.05643, 0.4326, 0.06551, 0.4326, 0.5, 0.5, 0.5, 0.4326, 0.5564, 0.4326, 0.5564, 0.5, 0.8492, 0.5, 0.8492, 0.4326, 0.8575, 0.4326, 0.8575, 0.5, 0.4667, 0.5, 0.3575, 0.5, 0.3575, 0.4326, 0.4667, 0.4326, 0.5655, 0.5, 0.5655, 0.4326, 0.8492, 0.4326, 0.8492, 0.5, 0.3575, 0.5, 0.3492, 0.5, 0.3492, 0.4326, 0.3575, 0.4326, 0.5564, 0.5, 0.5564, 0.4326, 0.5655, 0.4326, 0.5655, 0.5, 0.3492, 0.5, 0.06551, 0.5, 0.06551, 0.4326, 0.3492, 0.4326, 0.2679, 1.0, 0.2679, 0.9326, 0.2779, 0.9326, 0.2779, 1.0, 0.05643, 0.5, 2.186e-08, 0.5, 2.694e-08, 0.4326, 0.05643, 0.4326, 0.3077, 0.9286, 0.3077, 0.9326, 0.2978, 0.9326, 0.2978, 0.9286, 0.3077, 0.7857, 0.3077, 0.79, 0.2978, 0.79, 0.2978, 0.7857, 0.06551, 0.3522, 0.05643, 0.3522, 0.05643, 0.29, 0.06551, 0.29, 0.5, 0.3522, 0.5, 0.29, 0.5564, 0.29, 0.5564, 0.3522, 0.8492, 0.3522, 0.8492, 0.29, 0.8575, 0.29, 0.8575, 0.3522, 0.4667, 0.3522, 0.3575, 0.3522, 0.3575, 0.29, 0.4667, 0.29, 0.5655, 0.3522, 0.5655, 0.29, 0.8492, 0.29, 0.8492, 0.3522, 0.3575, 0.3522, 0.3492, 0.3522, 0.3492, 0.29, 0.3575, 0.29, 0.5564, 0.3522, 0.5564, 0.29, 0.5655, 0.29, 0.5655, 0.3522, 0.3492, 0.3522, 0.06551, 0.3522, 0.06551, 0.29, 0.3492, 0.29, 0.2679, 0.8522, 0.2679, 0.79, 0.2779, 0.79, 0.2779, 0.8522, 0.05643, 0.3522, 3.301e-08, 0.3522, 3.771e-08, 0.29, 0.05643, 0.29, 0.06551, 0.2143, 0.05643, 0.2143, 0.05643, 0.2096, 0.06551, 0.2096, 0.5, 0.2143, 0.5, 0.2096, 0.5564, 0.2096, 0.5564, 0.2143, -7.451e-09, 0.7928, 0.002747, 0.7928, 0.002747, 0.7994, -7.451e-09, 0.7994, 0.4667, 0.2143, 0.3575, 0.2143, 0.3575, 0.2096, 0.4667, 0.2096, 0.1544, 0.5016, 0.1576, 0.5016, 0.1576, 0.5091, 0.1544, 0.5091, 0.3575, 0.2143, 0.3492, 0.2143, 0.3492, 0.2096, 0.3575, 0.2096, 0.6512, 0.5, 0.6512, 0.5046, 0.6485, 0.5046, 0.6485, 0.5, 0.3492, 0.2143, 0.06551, 0.2143, 0.06551, 0.2096, 0.3492, 0.2096, 0.2679, 0.7143, 0.2679, 0.7096, 0.2779, 0.7096, 0.2779, 0.7143, 0.05643, 0.2143, 4.343e-08, 0.2143, 4.378e-08, 0.2096, 0.05643, 0.2096, 0.3077, 0.6472, 0.3077, 0.7096, 0.2978, 0.7096, 0.2978, 0.6472, 0.3077, 0.6429, 0.3077, 0.6472, 0.2978, 0.6472, 0.2978, 0.6429, 0.06551, 0.2096, 0.05643, 0.2096, 0.05643, 0.1472, 0.06551, 0.1472, 0.5, 0.2096, 0.5, 0.1472, 0.5564, 0.1472, 0.5564, 0.2096, 0.8492, 0.2096, 0.8492, 0.1472, 0.8575, 0.1472, 0.8575, 0.2096, 0.4667, 0.2096, 0.3575, 0.2096, 0.3575, 0.1472, 0.4667, 0.1472, 0.5655, 0.2096, 0.5655, 0.1472, 0.8492, 0.1472, 0.8492, 0.2096, 0.3575, 0.2096, 0.3492, 0.2096, 0.3492, 0.1472, 0.3575, 0.1472, 0.5564, 0.2096, 0.5564, 0.1472, 0.5655, 0.1472, 0.5655, 0.2096, 0.3492, 0.2096, 0.06551, 0.2096, 0.06551, 0.1472, 0.3492, 0.1472, 0.2679, 0.7096, 0.2679, 0.6472, 0.2779, 0.6472, 0.2779, 0.7096, 0.05643, 0.2096, 4.378e-08, 0.2096, 4.849e-08, 0.1472, 0.05643, 0.1472, 0.06551, 0.07143, 0.05643, 0.07143, 0.05643, 0.06674, 0.06551, 0.06674, 0.5, 0.07143, 0.5, 0.06674, 0.5564, 0.06674, 0.5564, 0.07143, 0.3462, 0.792, 0.3462, 0.7837, 0.3505, 0.7837, 0.3505, 0.7903, 0.3489, 0.792, 0.4667, 0.07143, 0.3575, 0.07143, 0.3575, 0.06674, 0.4667, 0.06674, 0.407, 0.5091, 0.407, 0.5, 0.4097, 0.5, 0.4097, 0.5091, 0.3575, 0.07143, 0.3492, 0.07143, 0.3492, 0.06674, 0.3575, 0.06674, 0.3492, 0.07143, 0.06551, 0.07143, 0.06551, 0.06674, 0.3492, 0.06674, 0.2317, 0.7912, 0.2347, 0.7912, 0.2347, 0.7977, 0.2317, 0.7977, 0.3077, 0.5, 0.3077, 0.5667, 0.2978, 0.5667, 0.2978, 0.5, 0.05643, 0.07143, 5.421e-08, 0.07143, 5.457e-08, 0.06674, 0.05643, 0.06674, 0.2679, 0.5714, 0.2679, 0.5667, 0.2779, 0.5667, 0.2779, 0.5714, 0.5355, 0.5805, 0.5355, 0.5761, 0.5382, 0.5761, 0.5382, 0.5805, 0.002747, 0.5016, 0.07418, 0.5016, 0.07418, 0.5091, 0.002747, 0.5091, 0.5442, 0.5803, 0.5442, 0.5761, 0.5469, 0.5761, 0.5469, 0.5803, 0.1602, 0.5, 0.2317, 0.5, 0.2317, 0.5074, 0.1602, 0.5074, 0.5399, 0.5804, 0.5399, 0.5763, 0.5425, 0.5763, 0.5425, 0.5804, 0.08293, 0.5016, 0.1544, 0.5016, 0.1544, 0.5091, 0.08293, 0.5091, 0.407, 0.801, 0.407, 0.7928, 0.4097, 0.7928, 0.4097, 0.801, 0.4027, 0.7928, 0.4027, 0.5091, 0.4054, 0.5091, 0.4054, 0.7928, 0.4157, 0.7928, 0.4157, 0.5091, 0.4184, 0.5091, 0.4184, 0.7928, 0.6555, 0.5, 0.6555, 0.5044, 0.6528, 0.5044, 0.6528, 0.5, 0.6598, 0.5043, 0.6555, 0.5043, 0.6555, 0.5016, 0.6598, 0.5016, 0.6639, 0.5043, 0.6598, 0.5043, 0.6598, 0.5016, 0.6639, 0.5016, 0.4157, 0.7928, 0.4157, 0.801, 0.413, 0.801, 0.413, 0.7928, 0.4157, 0.5, 0.4157, 0.5091, 0.413, 0.5091, 0.413, 0.5, 0.5399, 0.5049, 0.5399, 0.5, 0.5425, 0.5, 0.5425, 0.5049, 0.1544, 0.7928, 0.1576, 0.7928, 0.1576, 0.7994, 0.1544, 0.7994, 0.4027, 0.5, 0.4027, 0.5091, 0.4, 0.5091, 0.4, 0.5, 0.5442, 0.5046, 0.5442, 0.5, 0.5469, 0.5, 0.5469, 0.5046, 0.421, 0.7928, 0.421, 0.801, 0.4184, 0.801, 0.4184, 0.7928, 0.421, 0.5, 0.421, 0.5091, 0.4184, 0.5091, 0.4184, 0.5, 0.5355, 0.5047, 0.5355, 0.5, 0.5382, 0.5, 0.5382, 0.5047, 0.5355, 0.5761, 0.5355, 0.5047, 0.5382, 0.5047, 0.5382, 0.5761, 0.4157, 0.5091, 0.4157, 0.5, 0.4184, 0.5, 0.4184, 0.5091, 0.3549, 0.7837, 0.3549, 0.792, 0.3522, 0.792, 0.3505, 0.7903, 0.3505, 0.7837, 0.4027, 0.801, 0.4027, 0.7928, 0.4054, 0.7928, 0.4054, 0.801, 0.3263, 0.5, 0.3263, 0.7837, 0.322, 0.7837, 0.322, 0.5, 0.08051, 0.5016, 0.08293, 0.5016, 0.08293, 0.5091, 0.08051, 0.5091, 0.07418, 0.7928, 0.07722, 0.7928, 0.07722, 0.7994, 0.07418, 0.7994, 0.3176, 0.7837, 0.3176, 0.5, 0.322, 0.5, 0.322, 0.7837, 0.1576, 0.5, 0.1602, 0.5, 0.1602, 0.5074, 0.1576, 0.5074, 0.5704, 0.5, 0.5704, 0.5714, 0.566, 0.5714, 0.566, 0.5, 0.4157, 0.801, 0.4157, 0.7928, 0.4184, 0.7928, 0.4184, 0.801, 0.4027, 0.7928, 0.4027, 0.801, 0.4, 0.801, 0.4, 0.7928, 0.3691, 0.5, 0.3691, 0.7837, 0.3648, 0.7837, 0.3648, 0.5, 0.2317, 0.5, 0.2347, 0.5, 0.2347, 0.5074, 0.2317, 0.5074, 0.389, 0.792, 0.389, 0.7837, 0.3934, 0.7837, 0.3934, 0.7903, 0.3917, 0.792, 0.07418, 0.5091, 0.07722, 0.5091, 0.07722, 0.7928, 0.07418, 0.7928, 0.389, 0.7837, 0.389, 0.5, 0.3934, 0.5, 0.3934, 0.7837, -7.451e-09, 0.5016, 0.002747, 0.5016, 0.002747, 0.5091, -7.451e-09, 0.5091, 0.08051, 0.7928, 0.08293, 0.7928, 0.08293, 0.7994, 0.08051, 0.7994, 0.8575, 0.07143, 0.8575, 0.06674, 0.9667, 0.06674, 0.9667, 0.07143, 0.3176, 0.792, 0.3176, 0.7837, 0.322, 0.7837, 0.322, 0.7903, 0.3203, 0.792, 0.07418, 0.5016, 0.07722, 0.5016, 0.07722, 0.5091, 0.07418, 0.5091, 0.6425, 0.5, 0.6425, 0.5049, 0.6398, 0.5049, 0.6398, 0.5, 0.4157, 0.5091, 0.4157, 0.7928, 0.413, 0.7928, 0.413, 0.5091, 0.421, 0.5091, 0.421, 0.7928, 0.4184, 0.7928, 0.4184, 0.5091, 0.5442, 0.5761, 0.5442, 0.5046, 0.5469, 0.5046, 0.5469, 0.5761, 0.1576, 0.7912, 0.1602, 0.7912, 0.1602, 0.7977, 0.1576, 0.7977, 0.6485, 0.5, 0.6485, 0.5046, 0.6469, 0.5046, 0.6469, 0.5016, 0.6398, 0.5, 0.6398, 0.5049, 0.6382, 0.5049, 0.6382, 0.5016, 0.6442, 0.5, 0.6442, 0.5047, 0.6425, 0.5047, 0.6425, 0.5016, 0.5399, 0.5016, 0.5399, 0.5047, 0.5382, 0.5047, 0.5382, 0.5, 0.5442, 0.5049, 0.5442, 0.5763, 0.5425, 0.5763, 0.5425, 0.5049, 0.5442, 0.5016, 0.5442, 0.5049, 0.5425, 0.5049, 0.5425, 0.5, 0.5486, 0.5046, 0.5486, 0.5761, 0.5469, 0.5761, 0.5469, 0.5046, 0.5486, 0.5016, 0.5486, 0.5046, 0.5469, 0.5046, 0.5469, 0.5, 0.5399, 0.5047, 0.5399, 0.5761, 0.5382, 0.5761, 0.5382, 0.5047, 0.413, 0.7928, 0.413, 0.801, 0.4113, 0.7994, 0.4113, 0.7928, 0.413, 0.5091, 0.413, 0.7928, 0.4113, 0.7928, 0.4113, 0.5091, 0.413, 0.5, 0.413, 0.5091, 0.4113, 0.5091, 0.4113, 0.5016, 0.6639, 0.5016, 0.6598, 0.5016, 0.6614, 0.5, 0.6639, 0.5, 0.5442, 0.5763, 0.5442, 0.5787, 0.5425, 0.5804, 0.5425, 0.5763, 0.08051, 0.7928, 0.08051, 0.7994, 0.07886, 0.801, 0.07886, 0.7928, 0.08051, 0.5091, 0.08051, 0.7928, 0.07886, 0.7928, 0.07886, 0.5091, 0.08051, 0.5016, 0.08051, 0.5091, 0.07886, 0.5091, 0.07886, 0.5, 0.6598, 0.5016, 0.6555, 0.5016, 0.6572, 0.5, 0.6598, 0.5, 0.5486, 0.5761, 0.5486, 0.5787, 0.5469, 0.5803, 0.5469, 0.5761, 0.407, 0.7928, 0.407, 0.7994, 0.4054, 0.801, 0.4054, 0.7928, 0.407, 0.5091, 0.407, 0.7928, 0.4054, 0.7928, 0.4054, 0.5091, 0.407, 0.5016, 0.407, 0.5091, 0.4054, 0.5091, 0.4054, 0.5, 0.4, 0.7928, 0.4, 0.801, 0.3983, 0.7994, 0.3983, 0.7928, 0.4, 0.5091, 0.4, 0.7928, 0.3983, 0.7928, 0.3983, 0.5091, 0.4, 0.5, 0.4, 0.5091, 0.3983, 0.5091, 0.3983, 0.5016, 0.6528, 0.5, 0.6528, 0.5044, 0.6512, 0.5027, 0.6512, 0.5, 0.5399, 0.5761, 0.5399, 0.5789, 0.5382, 0.5805, 0.5382, 0.5761, 0.4113, 0.7928, 0.4113, 0.7994, 0.4097, 0.801, 0.4097, 0.7928, 0.4113, 0.5091, 0.4113, 0.7928, 0.4097, 0.7928, 0.4097, 0.5091, 0.4113, 0.5016, 0.4113, 0.5091, 0.4097, 0.5091, 0.4097, 0.5, 0.07886, 0.7928, 0.07886, 0.801, 0.07722, 0.7994, 0.07722, 0.7928, 0.07886, 0.5091, 0.07886, 0.7928, 0.07722, 0.7928, 0.07722, 0.5091, 0.07886, 0.5, 0.07886, 0.5091, 0.07722, 0.5091, 0.07722, 0.5016, 0.5399, 0.5763, 0.5399, 0.5049, 0.5425, 0.5049, 0.5425, 0.5763, 0.5, 0.07143, 0.4667, 0.07143, 0.4667, 0.06674, 0.5, 0.06674, 0.8575, 0.2096, 0.8575, 0.1472, 0.9667, 0.1472, 0.9667, 0.2096, 0.5, 0.2096, 0.4667, 0.2096, 0.4667, 0.1472, 0.5, 0.1472, 0.8575, 0.2143, 0.8575, 0.2096, 0.9667, 0.2096, 0.9667, 0.2143, 0.5, 0.2143, 0.4667, 0.2143, 0.4667, 0.2096, 0.5, 0.2096, 0.8575, 0.3522, 0.8575, 0.29, 0.9667, 0.29, 0.9667, 0.3522, 0.5, 0.3522, 0.4667, 0.3522, 0.4667, 0.29, 0.5, 0.29, 0.8575, 0.5, 0.8575, 0.4326, 0.9667, 0.4326, 0.9667, 0.5, 0.5, 0.5, 0.4667, 0.5, 0.4667, 0.4326, 0.5, 0.4326, 0.8575, 0.3571, 0.8575, 0.3522, 0.9667, 0.3522, 0.9667, 0.3571, 0.5, 0.3571, 0.4667, 0.3571, 0.4667, 0.3522, 0.5, 0.3522, 0.5, 0.06674, 0.4667, 0.06674, 0.4667, 3.524e-08, 0.5, 3.775e-08, 0.2779, 1.0, 0.2779, 0.9667, 0.2878, 0.9667, 0.2878, 1.0, 0.5, 0.4326, 0.4667, 0.4326, 0.4667, 0.4286, 0.5, 0.4286, 0.5, 0.4286, 0.4667, 0.4286, 0.4667, 0.3571, 0.5, 0.3571, 0.5, 0.29, 0.4667, 0.29, 0.4667, 0.2857, 0.5, 0.2857, 0.5, 0.2857, 0.4667, 0.2857, 0.4667, 0.2143, 0.5, 0.2143, 0.5, 0.1472, 0.4667, 0.1472, 0.4667, 0.1429, 0.5, 0.1429, 0.5, 0.1429, 0.4667, 0.1429, 0.4667, 0.07143, 0.5, 0.07143, 0.8575, 0.1429, 0.8575, 0.07143, 0.9667, 0.07143, 0.9667, 0.1429, 0.8575, 0.1472, 0.8575, 0.1429, 0.9667, 0.1429, 0.9667, 0.1472, 0.8575, 0.2857, 0.8575, 0.2143, 0.9667, 0.2143, 0.9667, 0.2857, 0.8575, 0.29, 0.8575, 0.2857, 0.9667, 0.2857, 0.9667, 0.29, 0.8575, 0.4286, 0.8575, 0.3571, 0.9667, 0.3571, 0.9667, 0.4286, 0.8575, 0.4326, 0.8575, 0.4286, 0.9667, 0.4286, 0.9667, 0.4326, 0.8575, 0.06674, 0.8575, 3.493e-08, 0.9667, 4.319e-08, 0.9667, 0.06674, 0.2978, 0.8575, 0.2978, 0.9667, 0.2878, 0.9667, 0.2878, 0.8575, 0.5146, 0.7143, 0.5146, 0.7096, 0.5146, 0.6472, 0.5146, 0.6429, 0.5146, 0.5714, 0.5146, 0.5667, 0.5146, 0.5, 0.5159, 0.5, 0.5159, 1.0, 0.5146, 1.0, 0.5146, 0.9326, 0.5146, 0.9286, 0.5146, 0.8571, 0.5146, 0.8522, 0.5146, 0.79, 0.5146, 0.7857, 0.3983, 0.5, 0.3983, 0.5667, 0.3934, 0.5667, 0.3934, 0.5, 0.3983, 0.9286, 0.3983, 0.9326, 0.3934, 0.9326, 0.3934, 0.9286, 0.3983, 0.7857, 0.3983, 0.79, 0.3934, 0.79, 0.3934, 0.7857, 0.3983, 0.79, 0.3983, 0.8522, 0.3934, 0.8522, 0.3934, 0.79, 0.5893, 0.5, 0.5893, 0.5333, 0.5843, 0.5333, 0.5843, 0.5119, 0.5879, 0.5, 0.3983, 0.6472, 0.3983, 0.7096, 0.3934, 0.7096, 0.3934, 0.6472, 0.3983, 0.5667, 0.3983, 0.5714, 0.3934, 0.5714, 0.3934, 0.5667, 0.3983, 0.5714, 0.3983, 0.6429, 0.3934, 0.6429, 0.3934, 0.5714, 0.2465, 1.0, 0.2465, 0.5, 0.2679, 0.5, 0.2679, 0.5667, 0.2679, 0.5714, 0.2679, 0.6429, 0.2679, 0.6472, 0.2679, 0.7096, 0.2679, 0.7143, 0.2679, 0.7857, 0.2679, 0.79, 0.2679, 0.8522, 0.2679, 0.8571, 0.2679, 0.9286, 0.2679, 0.9326, 0.2679, 1.0, 0.3983, 0.6429, 0.3983, 0.6472, 0.3934, 0.6472, 0.3934, 0.6429, 0.3983, 0.7096, 0.3983, 0.7143, 0.3934, 0.7143, 0.3934, 0.7096, 0.3983, 0.9326, 0.3983, 1.0, 0.3934, 1.0, 0.3934, 0.9326, 0.3983, 0.7143, 0.3983, 0.7857, 0.3934, 0.7857, 0.3934, 0.7143, 0.3983, 0.8522, 0.3983, 0.8571, 0.3934, 0.8571, 0.3934, 0.8522, 0.2465, 0.5, 0.2465, 1.0, 0.2347, 1.0, 0.2347, 0.5, 0.5893, 0.5333, 0.5893, 0.5, 0.5906, 0.5, 0.5942, 0.5119, 0.5942, 0.5333, 0.375, 0.0, 0.625, 0.0, 0.625, 0.25, 0.375, 0.25, 0.375, 0.25, 0.625, 0.25, 0.625, 0.5, 0.375, 0.5, 0.375, 0.5, 0.625, 0.5, 0.625, 0.75, 0.375, 0.75, 0.375, 0.75, 0.625, 0.75, 0.625, 1.0, 0.375, 1.0, 0.125, 0.5, 0.375, 0.5, 0.375, 0.75, 0.125, 0.75, 0.625, 0.5, 0.875, 0.5, 0.875, 0.75, 0.625, 0.75, 0.375, 0.0, 0.625, 0.0, 0.625, 0.25, 0.375, 0.25, 0.375, 0.25, 0.625, 0.25, 0.625, 0.5, 0.375, 0.5, 0.375, 0.5, 0.625, 0.5, 0.625, 0.75, 0.375, 0.75, 0.375, 0.75, 0.625, 0.75, 0.625, 1.0, 0.375, 1.0, 0.125, 0.5, 0.375, 0.5, 0.375, 0.75, 0.125, 0.75, 0.625, 0.5, 0.875, 0.5, 0.875, 0.75, 0.625, 0.75, 0.375, 0.0, 0.625, 0.0, 0.625, 0.25, 0.375, 0.25, 0.375, 0.25, 0.625, 0.25, 0.625, 0.5, 0.375, 0.5, 0.375, 0.5, 0.625, 0.5, 0.625, 0.75, 0.375, 0.75, 0.375, 0.75, 0.625, 0.75, 0.625, 1.0, 0.375, 1.0, 0.125, 0.5, 0.375, 0.5, 0.375, 0.75, 0.125, 0.75, 0.625, 0.5, 0.875, 0.5, 0.875, 0.75, 0.625, 0.75, 0.375, 0.0, 0.625, 0.0, 0.625, 0.25, 0.375, 0.25, 0.375, 0.25, 0.625, 0.25, 0.625, 0.5, 0.375, 0.5, 0.375, 0.5, 0.625, 0.5, 0.625, 0.75, 0.375, 0.75, 0.375, 0.75, 0.625, 0.75, 0.625, 1.0, 0.375, 1.0, 0.125, 0.5, 0.375, 0.5, 0.375, 0.75, 0.125, 0.75, 0.625, 0.5, 0.875, 0.5, 0.875, 0.75, 0.625, 0.75, 0.375, 0.0, 0.625, 0.0, 0.625, 0.25, 0.375, 0.25, 0.375, 0.25, 0.625, 0.25, 0.625, 0.5, 0.375, 0.5, 0.375, 0.5, 0.625, 0.5, 0.625, 0.75, 0.375, 0.75, 0.375, 0.75, 0.625, 0.75, 0.625, 1.0, 0.375, 1.0, 0.125, 0.5, 0.375, 0.5, 0.375, 0.75, 0.125, 0.75, 0.625, 0.5, 0.875, 0.5, 0.875, 0.75, 0.625, 0.75, 0.375, 0.0, 0.625, 0.0, 0.625, 0.25, 0.375, 0.25, 0.375, 0.25, 0.625, 0.25, 0.625, 0.5, 0.375, 0.5, 0.375, 0.5, 0.625, 0.5, 0.625, 0.75, 0.375, 0.75, 0.375, 0.75, 0.625, 0.75, 0.625, 1.0, 0.375, 1.0, 0.125, 0.5, 0.375, 0.5, 0.375, 0.75, 0.125, 0.75, 0.625, 0.5, 0.875, 0.5, 0.875, 0.75, 0.625, 0.75, 0.375, 0.0, 0.625, 0.0, 0.625, 0.25, 0.375, 0.25, 0.375, 0.25, 0.625, 0.25, 0.625, 0.5, 0.375, 0.5, 0.375, 0.5, 0.625, 0.5, 0.625, 0.75, 0.375, 0.75, 0.375, 0.75, 0.625, 0.75, 0.625, 1.0, 0.375, 1.0, 0.125, 0.5, 0.375, 0.5, 0.375, 0.75, 0.125, 0.75, 0.625, 0.5, 0.875, 0.5, 0.875, 0.75, 0.625, 0.75, 0.375, 0.0, 0.625, 0.0, 0.625, 0.25, 0.375, 0.25, 0.375, 0.25, 0.625, 0.25, 0.625, 0.5, 0.375, 0.5, 0.375, 0.5, 0.625, 0.5, 0.625, 0.75, 0.375, 0.75, 0.375, 0.75, 0.625, 0.75, 0.625, 1.0, 0.375, 1.0, 0.125, 0.5, 0.375, 0.5, 0.375, 0.75, 0.125, 0.75, 0.625, 0.5, 0.875, 0.5, 0.875, 0.75, 0.625, 0.75, 0.375, 0.0, 0.625, 0.0, 0.625, 0.25, 0.375, 0.25, 0.375, 0.25, 0.625, 0.25, 0.625, 0.5, 0.375, 0.5, 0.375, 0.5, 0.625, 0.5, 0.625, 0.75, 0.375, 0.75, 0.375, 0.75, 0.625, 0.75, 0.625, 1.0, 0.375, 1.0, 0.125, 0.5, 0.375, 0.5, 0.375, 0.75, 0.125, 0.75, 0.625, 0.5, 0.875, 0.5, 0.875, 0.75, 0.625, 0.75, 0.375, 0.0, 0.625, 0.0, 0.625, 0.25, 0.375, 0.25, 0.375, 0.25, 0.625, 0.25, 0.625, 0.5, 0.375, 0.5, 0.375, 0.5, 0.625, 0.5, 0.625, 0.75, 0.375, 0.75, 0.375, 0.75, 0.625, 0.75, 0.625, 1.0, 0.375, 1.0, 0.125, 0.5, 0.375, 0.5, 0.375, 0.75, 0.125, 0.75, 0.625, 0.5, 0.875, 0.5, 0.875, 0.75, 0.625, 0.75, 0.375, 0.0, 0.625, 0.0, 0.625, 0.25, 0.375, 0.25, 0.375, 0.25, 0.625, 0.25, 0.625, 0.5, 0.375, 0.5, 0.375, 0.5, 0.625, 0.5, 0.625, 0.75, 0.375, 0.75, 0.375, 0.75, 0.625, 0.75, 0.625, 1.0, 0.375, 1.0, 0.125, 0.5, 0.375, 0.5, 0.375, 0.75, 0.125, 0.75, 0.625, 0.5, 0.875, 0.5, 0.875, 0.75, 0.625, 0.75, 0.375, 0.0, 0.625, 0.0, 0.625, 0.25, 0.375, 0.25, 0.375, 0.25, 0.625, 0.25, 0.625, 0.5, 0.375, 0.5, 0.375, 0.5, 0.625, 0.5, 0.625, 0.75, 0.375, 0.75, 0.375, 0.75, 0.625, 0.75, 0.625, 1.0, 0.375, 1.0, 0.125, 0.5, 0.375, 0.5, 0.375, 0.75, 0.125, 0.75, 0.625, 0.5, 0.875, 0.5, 0.875, 0.75, 0.625, 0.75])
me_cube_001.materials.append(mat_material_001)
me_cube_001.materials.append(mat_blue_paint)
me_cube_001.update()
me_cube_015 = bpy.data.meshes.new('Cube.015')
me_cube_015.from_pydata([(-1.0, -1.0, -1.0), (-1.0, -1.0, 1.0), (-1.0, 1.0, -1.0), (-1.0, 1.0, 1.0), (1.0, -1.0, -1.0), (1.0, -1.0, 1.0), (1.0, 1.0, -1.0), (1.0, 1.0, 1.0)], [], [(0, 1, 3, 2), (2, 3, 7, 6), (6, 7, 5, 4), (4, 5, 1, 0), (2, 6, 4, 0), (7, 3, 1, 5)])
me_cube_015.polygons.foreach_set('use_smooth', [True] * 6)
_uv = me_cube_015.uv_layers.new(name='UVMap')
_uv.uv.foreach_set('vector', [0.375, 0.0, 0.625, 0.0, 0.625, 0.25, 0.375, 0.25, 0.375, 0.25, 0.625, 0.25, 0.625, 0.5, 0.375, 0.5, 0.375, 0.5, 0.625, 0.5, 0.625, 0.75, 0.375, 0.75, 0.375, 0.75, 0.625, 0.75, 0.625, 1.0, 0.375, 1.0, 0.125, 0.5, 0.375, 0.5, 0.375, 0.75, 0.125, 0.75, 0.625, 0.5, 0.875, 0.5, 0.875, 0.75, 0.625, 0.75])
me_cube_015.materials.append(mat_material)
me_cube_015.update()
me_cube_016 = bpy.data.meshes.new('Cube.016')
me_cube_016.from_pydata([(-1.0, -1.0, -1.0), (-1.0, -1.0, 1.0), (-1.0, 1.0, -1.0), (-1.0, 1.0, 1.0), (1.0, -1.0, -1.0), (1.0, -1.0, 1.0), (1.0, 1.0, -1.0), (1.0, 1.0, 1.0)], [], [(0, 1, 3, 2), (2, 3, 7, 6), (6, 7, 5, 4), (4, 5, 1, 0), (2, 6, 4, 0), (7, 3, 1, 5)])
me_cube_016.polygons.foreach_set('use_smooth', [True] * 6)
_uv = me_cube_016.uv_layers.new(name='UVMap')
_uv.uv.foreach_set('vector', [0.375, 0.0, 0.625, 0.0, 0.625, 0.25, 0.375, 0.25, 0.375, 0.25, 0.625, 0.25, 0.625, 0.5, 0.375, 0.5, 0.375, 0.5, 0.625, 0.5, 0.625, 0.75, 0.375, 0.75, 0.375, 0.75, 0.625, 0.75, 0.625, 1.0, 0.375, 1.0, 0.125, 0.5, 0.375, 0.5, 0.375, 0.75, 0.125, 0.75, 0.625, 0.5, 0.875, 0.5, 0.875, 0.75, 0.625, 0.75])
me_cube_016.materials.append(mat_material)
me_cube_016.update()
me_cube_017 = bpy.data.meshes.new('Cube.017')
me_cube_017.from_pydata([(-1.0, -1.0, -1.0), (-1.0, -1.0, 1.0), (-1.0, 1.0, -1.0), (-1.0, 1.0, 1.0), (1.0, -1.0, -1.0), (1.0, -1.0, 1.0), (1.0, 1.0, -1.0), (1.0, 1.0, 1.0)], [], [(0, 1, 3, 2), (2, 3, 7, 6), (6, 7, 5, 4), (4, 5, 1, 0), (2, 6, 4, 0), (7, 3, 1, 5)])
me_cube_017.polygons.foreach_set('use_smooth', [True] * 6)
_uv = me_cube_017.uv_layers.new(name='UVMap')
_uv.uv.foreach_set('vector', [0.375, 0.0, 0.625, 0.0, 0.625, 0.25, 0.375, 0.25, 0.375, 0.25, 0.625, 0.25, 0.625, 0.5, 0.375, 0.5, 0.375, 0.5, 0.625, 0.5, 0.625, 0.75, 0.375, 0.75, 0.375, 0.75, 0.625, 0.75, 0.625, 1.0, 0.375, 1.0, 0.125, 0.5, 0.375, 0.5, 0.375, 0.75, 0.125, 0.75, 0.625, 0.5, 0.875, 0.5, 0.875, 0.75, 0.625, 0.75])
me_cube_017.materials.append(mat_material)
me_cube_017.update()

# ---- objects
ob_cube = bpy.data.objects.new('Cube', me_cube_001)
ob_cube_015 = bpy.data.objects.new('Cube.015', me_cube_015)
ob_cube_016 = bpy.data.objects.new('Cube.016', me_cube_016)
ob_cube_014 = bpy.data.objects.new('Cube.014', me_cube_017)

# ---- transforms, parenting, visibility, modifiers, constraints
ob_cube.location = (0.0, 0.0, 3.272)
ob_cube.scale = (6.736, 6.368, 3.257)
_m = ob_cube.modifiers.new('Solidify', 'SOLIDIFY')
_m.thickness = 0.0001
ob_cube_015.location = (0.0, 3.633, 3.844)
ob_cube_015.scale = (0.04142, 1.0, 1.898)
_m = ob_cube_015.modifiers.new('Solidify', 'SOLIDIFY')
_m.thickness = 1e-05
ob_cube_016.location = (0.0, -3.668, 3.844)
ob_cube_016.scale = (0.04142, 1.0, 1.898)
_m = ob_cube_016.modifiers.new('Solidify', 'SOLIDIFY')
_m.thickness = 1e-05
ob_cube_014.location = (0.0, 0.01256, 3.844)
ob_cube_014.scale = (0.04142, 1.0, 1.898)
_m = ob_cube_014.modifiers.new('Solidify', 'SOLIDIFY')
_m.thickness = 1e-05

# ---- collection membership
col_collection.objects.link(ob_cube)
col_collection.objects.link(ob_cube_015)
col_collection.objects.link(ob_cube_016)
col_collection.objects.link(ob_cube_014)

# ---- scene / render settings (as saved in the file)
scene.frame_start = 1; scene.frame_end = 250; scene.frame_set(1)
scene.render.engine = 'BLENDER_EEVEE_NEXT'
scene.cycles.sampling_pattern = 'TABULATED_SOBOL'
scene.view_settings.view_transform = 'Filmic'
bpy.context.view_layer.update()

# ---- added for rendering (the .blend has no active camera and no usable light): camera, sun
cam_auto = bpy.data.cameras.new('AutoCamera')
cam_auto.lens = 50.0
cam_auto.sensor_width = 36.0
cam_auto.clip_end = 1000.0
ob_auto_camera = bpy.data.objects.new('AutoCamera', cam_auto)
scene.collection.objects.link(ob_auto_camera)
ob_auto_camera.location = (13.1536, -15.8906, 13.8651)
ob_auto_camera.rotation_euler = (1.09748, -7.21219e-08, 0.694738)
scene.camera = ob_auto_camera
light_auto_sun = bpy.data.lights.new('AutoSun', 'SUN')
light_auto_sun.energy = 3.0
light_auto_sun.angle = 0.0523599
ob_auto_sun = bpy.data.objects.new('AutoSun', light_auto_sun)
scene.collection.objects.link(ob_auto_sun)
ob_auto_sun.rotation_euler = (0.872665, 0.174533, 0.523599)
bpy.context.view_layer.update()
